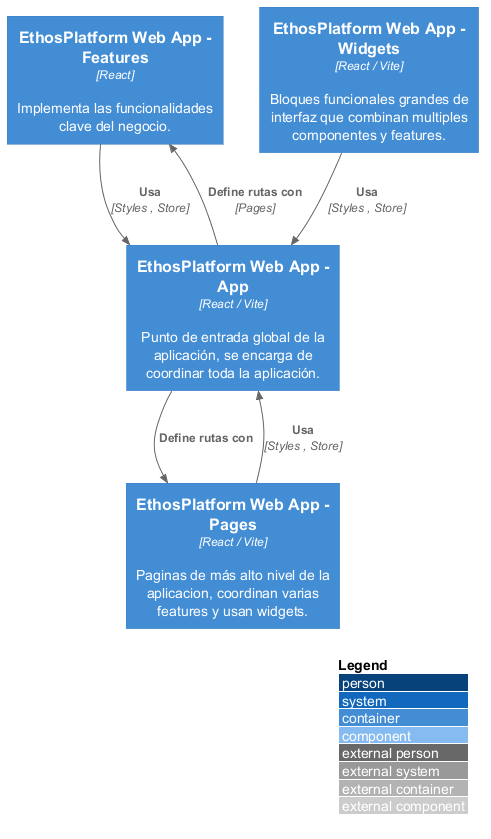

The diagram above was rendered by PlantUML. Its source (embedded in the PNG):
@startuml C3-Component-Diagram-general-2

/' Importar Paquetes '/
!include %getenv("PLANTUML_C4_HOME")/C4_Component.puml

/' Definir Iconos y Fuentes '/
!define DEVICONS %getenv("PLANTUML_ICON_FONT_SPRITES")/icons/devicons
!define FONTAWESOME %getenv("PLANTUML_ICON_FONT_SPRITES")/icons/font-awesome-5

left to right direction

LAYOUT_WITH_LEGEND()
LAYOUT_TOP_DOWN()

Container(web_app_features , "EthosPlatform Web App - Features" , "React" , "Implementa las funcionalidades clave del negocio.")
Container(web_app_app , "EthosPlatform Web App - App" , "React / Vite" , "Punto de entrada global de la aplicación, se encarga de coordinar toda la aplicación.")
Container(web_app_pages , "EthosPlatform Web App - Pages" , "React / Vite" , "Paginas de más alto nivel de la aplicacion, coordinan varias features y usan widgets.")
Container(web_app_widgets , "EthosPlatform Web App - Widgets" , "React / Vite" , "Bloques funcionales grandes de interfaz que combinan multiples componentes y features.")

Rel(web_app_pages , web_app_app , "Usa" , "Styles , Store")
Rel(web_app_widgets , web_app_app , "Usa" , "Styles , Store")
Rel(web_app_features , web_app_app , "Usa" , "Styles , Store")

Rel(web_app_app , web_app_features , "Define rutas con" , "Pages")
Rel(web_app_app , web_app_pages , "Define rutas con")

@enduml